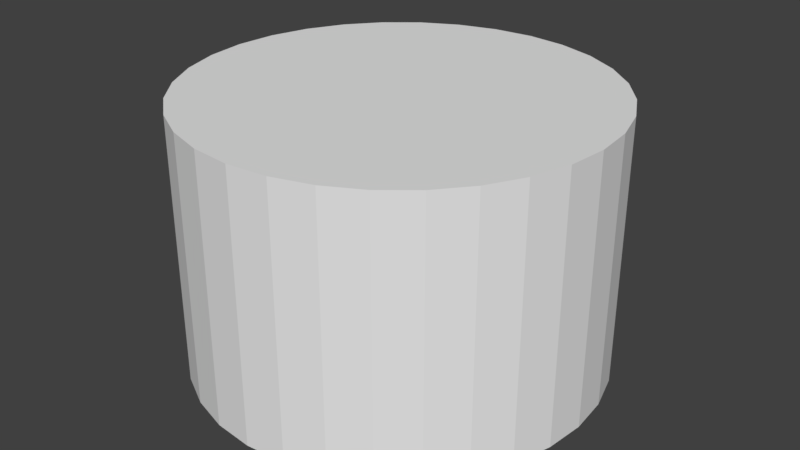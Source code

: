 # Source: Platform5.blend  (saved by Blender 2.79.0; exported with 4.5.12 LTS)
import bpy
from mathutils import Matrix  # noqa: F401  (used for matrix-valued properties, if any)

bpy.ops.wm.read_factory_settings(use_empty=True)
scene = bpy.context.scene
scene.name = 'Scene'

# ---- collections
col_collection_1 = bpy.data.collections.new('Collection 1'); scene.collection.children.link(col_collection_1)

# ---- world
world_world = bpy.data.worlds.new('World'); scene.world = world_world
world_world.color = (0.05088, 0.05088, 0.05088)
world_world.use_sun_shadow = False
world_world.sun_shadow_jitter_overblur = 0.0
world_world.cycles.sampling_method = 'MANUAL'

# ---- meshes
me_cylinder = bpy.data.meshes.new('Cylinder')
me_cylinder.from_pydata([(0.0, 1.0, -1.0), (0.0, 1.0, 1.0), (0.1951, 0.9808, -1.0), (0.1951, 0.9808, 1.0), (0.3827, 0.9239, -1.0), (0.3827, 0.9239, 1.0), (0.5556, 0.8315, -1.0), (0.5556, 0.8315, 1.0), (0.7071, 0.7071, -1.0), (0.7071, 0.7071, 1.0), (0.8315, 0.5556, -1.0), (0.8315, 0.5556, 1.0), (0.9239, 0.3827, -1.0), (0.9239, 0.3827, 1.0), (0.9808, 0.1951, -1.0), (0.9808, 0.1951, 1.0), (1.0, 7.55e-08, -1.0), (1.0, 7.55e-08, 1.0), (0.9808, -0.1951, -1.0), (0.9808, -0.1951, 1.0), (0.9239, -0.3827, -1.0), (0.9239, -0.3827, 1.0), (0.8315, -0.5556, -1.0), (0.8315, -0.5556, 1.0), (0.7071, -0.7071, -1.0), (0.7071, -0.7071, 1.0), (0.5556, -0.8315, -1.0), (0.5556, -0.8315, 1.0), (0.3827, -0.9239, -1.0), (0.3827, -0.9239, 1.0), (0.1951, -0.9808, -1.0), (0.1951, -0.9808, 1.0), (-3.258e-07, -1.0, -1.0), (-3.258e-07, -1.0, 1.0), (-0.1951, -0.9808, -1.0), (-0.1951, -0.9808, 1.0), (-0.3827, -0.9239, -1.0), (-0.3827, -0.9239, 1.0), (-0.5556, -0.8315, -1.0), (-0.5556, -0.8315, 1.0), (-0.7071, -0.7071, -1.0), (-0.7071, -0.7071, 1.0), (-0.8315, -0.5556, -1.0), (-0.8315, -0.5556, 1.0), (-0.9239, -0.3827, -1.0), (-0.9239, -0.3827, 1.0), (-0.9808, -0.1951, -1.0), (-0.9808, -0.1951, 1.0), (-1.0, 9.656e-07, -1.0), (-1.0, 9.656e-07, 1.0), (-0.9808, 0.1951, -1.0), (-0.9808, 0.1951, 1.0), (-0.9239, 0.3827, -1.0), (-0.9239, 0.3827, 1.0), (-0.8315, 0.5556, -1.0), (-0.8315, 0.5556, 1.0), (-0.7071, 0.7071, -1.0), (-0.7071, 0.7071, 1.0), (-0.5556, 0.8315, -1.0), (-0.5556, 0.8315, 1.0), (-0.3827, 0.9239, -1.0), (-0.3827, 0.9239, 1.0), (-0.1951, 0.9808, -1.0), (-0.1951, 0.9808, 1.0)], [], [(0, 1, 3, 2), (2, 3, 5, 4), (4, 5, 7, 6), (6, 7, 9, 8), (8, 9, 11, 10), (10, 11, 13, 12), (12, 13, 15, 14), (14, 15, 17, 16), (16, 17, 19, 18), (18, 19, 21, 20), (20, 21, 23, 22), (22, 23, 25, 24), (24, 25, 27, 26), (26, 27, 29, 28), (28, 29, 31, 30), (30, 31, 33, 32), (32, 33, 35, 34), (34, 35, 37, 36), (36, 37, 39, 38), (38, 39, 41, 40), (40, 41, 43, 42), (42, 43, 45, 44), (44, 45, 47, 46), (46, 47, 49, 48), (48, 49, 51, 50), (50, 51, 53, 52), (52, 53, 55, 54), (54, 55, 57, 56), (56, 57, 59, 58), (58, 59, 61, 60), (3, 1, 63, 61, 59, 57, 55, 53, 51, 49, 47, 45, 43, 41, 39, 37, 35, 33, 31, 29, 27, 25, 23, 21, 19, 17, 15, 13, 11, 9, 7, 5), (60, 61, 63, 62), (62, 63, 1, 0), (0, 2, 4, 6, 8, 10, 12, 14, 16, 18, 20, 22, 24, 26, 28, 30, 32, 34, 36, 38, 40, 42, 44, 46, 48, 50, 52, 54, 56, 58, 60, 62)])
me_cylinder.use_remesh_preserve_volume = False
me_cylinder.use_remesh_preserve_attributes = False
me_cylinder.use_mirror_vertex_groups = False
me_cylinder.update()

# ---- objects
ob_cylinder = bpy.data.objects.new('Cylinder', me_cylinder)

# ---- transforms, parenting, visibility, modifiers, constraints
ob_cylinder.location = (0.0, 0.0, 0.0)
ob_cylinder.scale = (4.0, 4.0, 2.585)
ob_cylinder.lineart.crease_threshold = 0.0

# ---- collection membership
col_collection_1.objects.link(ob_cylinder)

# ---- scene / render settings (as saved in the file)
scene.frame_start = 1; scene.frame_end = 250; scene.frame_set(1)
scene.render.engine = 'BLENDER_EEVEE_NEXT'
scene.render.resolution_percentage = 50
scene.render.dither_intensity = 0.0
scene.cycles.use_denoising = False
scene.cycles.samples = 128
scene.cycles.sampling_pattern = 'TABULATED_SOBOL'
scene.cycles.use_adaptive_sampling = False
scene.cycles.use_light_tree = False
scene.cycles.blur_glossy = 0.0
scene.cycles.sample_clamp_indirect = 0.0
scene.view_settings.view_transform = 'Standard'
bpy.context.view_layer.update()

# ---- added for rendering (the .blend has no active camera and no usable light): camera, sun
cam_auto = bpy.data.cameras.new('AutoCamera')
cam_auto.lens = 50.0
cam_auto.sensor_width = 36.0
cam_auto.clip_end = 1000.0
ob_auto_camera = bpy.data.objects.new('AutoCamera', cam_auto)
scene.collection.objects.link(ob_auto_camera)
ob_auto_camera.location = (11.5087, -13.8104, 9.20695)
ob_auto_camera.rotation_euler = (1.09748, -7.21219e-08, 0.694738)
scene.camera = ob_auto_camera
light_auto_sun = bpy.data.lights.new('AutoSun', 'SUN')
light_auto_sun.energy = 3.0
light_auto_sun.angle = 0.0523599
ob_auto_sun = bpy.data.objects.new('AutoSun', light_auto_sun)
scene.collection.objects.link(ob_auto_sun)
ob_auto_sun.rotation_euler = (0.872665, 0.174533, 0.523599)
bpy.context.view_layer.update()
